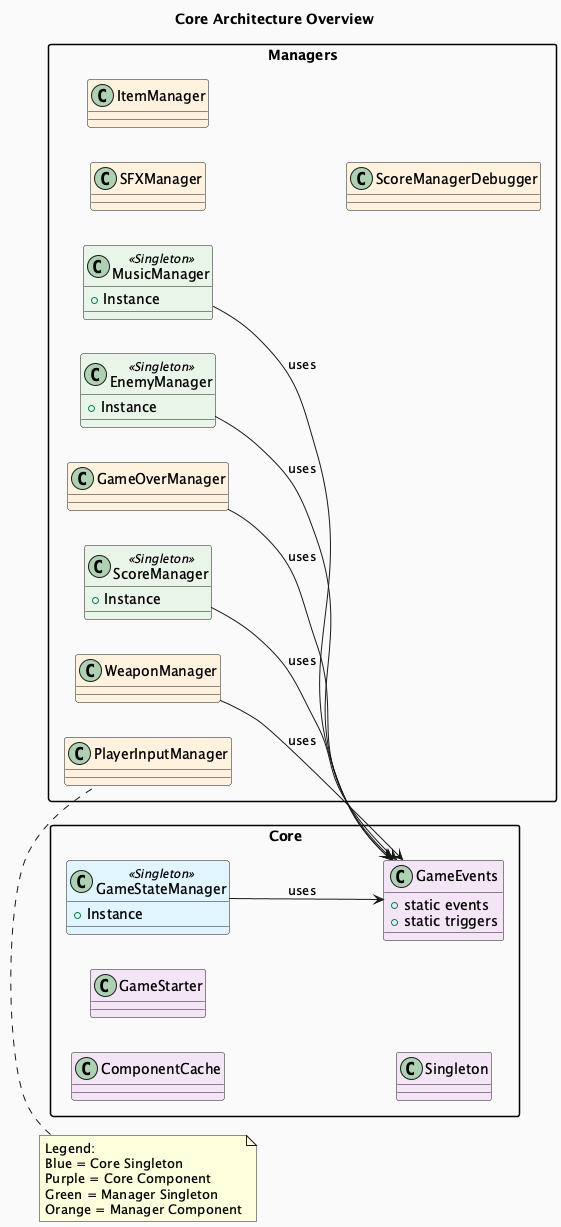

The diagram above was rendered by PlantUML. Its source (embedded in the PNG):
@startuml
title Core Architecture Overview
skinparam packageStyle rectangle
skinparam backgroundColor #FAFAFA
left to right direction

package "Core" as CorePkg {
  class ComponentCache  #F3E5F5
  class GameStateManager <<Singleton>> #E1F5FE
  GameStateManager : +Instance
  class GameEvents  #F3E5F5
  GameEvents : +static events
  GameEvents : +static triggers
  class GameStarter  #F3E5F5
  class Singleton  #F3E5F5
}

package "Managers" as MgrPkg {
  class SFXManager  #FFF3E0
  class MusicManager <<Singleton>> #E8F5E8
  MusicManager : +Instance
  class EnemyManager <<Singleton>> #E8F5E8
  EnemyManager : +Instance
  class GameOverManager  #FFF3E0
  class ScoreManager <<Singleton>> #E8F5E8
  ScoreManager : +Instance
  class ItemManager  #FFF3E0
  class WeaponManager  #FFF3E0
  class ScoreManagerDebugger  #FFF3E0
  class PlayerInputManager  #FFF3E0
}

GameStateManager --> GameEvents : uses
MusicManager --> GameEvents : uses
EnemyManager --> GameEvents : uses
GameOverManager --> GameEvents : uses
ScoreManager --> GameEvents : uses
WeaponManager --> GameEvents : uses

note top
Legend:
Blue = Core Singleton
Purple = Core Component
Green = Manager Singleton
Orange = Manager Component
end note

@enduml